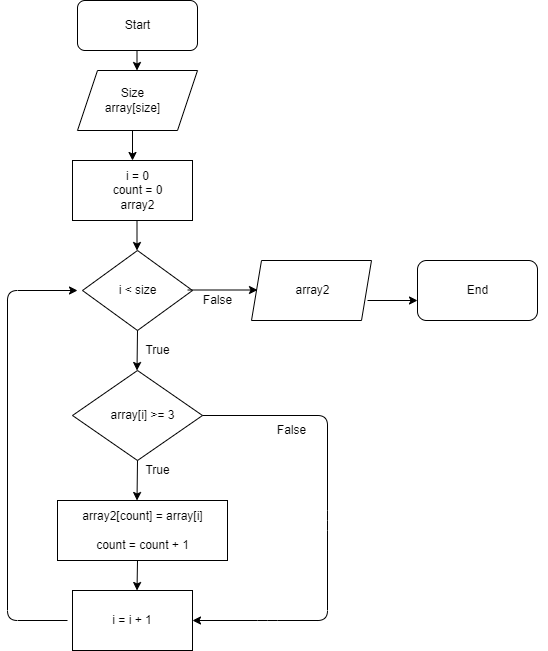

The diagram above was exported from draw.io. Its source (the exported page's mxGraphModel, read from the mxfile embedded in the PNG):
<mxGraphModel dx="537" dy="352" grid="1" gridSize="10" guides="1" tooltips="1" connect="1" arrows="1" fold="1" page="1" pageScale="1" pageWidth="827" pageHeight="1169" math="0" shadow="0">
  <root>
    <mxCell id="0" />
    <mxCell id="1" parent="0" />
    <mxCell id="2" value="" style="rounded=1;whiteSpace=wrap;html=1;" parent="1" vertex="1">
      <mxGeometry x="180" y="10" width="120" height="50" as="geometry" />
    </mxCell>
    <mxCell id="3" value="" style="shape=parallelogram;perimeter=parallelogramPerimeter;whiteSpace=wrap;html=1;fixedSize=1;" parent="1" vertex="1">
      <mxGeometry x="180" y="80" width="120" height="60" as="geometry" />
    </mxCell>
    <mxCell id="4" value="" style="rhombus;whiteSpace=wrap;html=1;" parent="1" vertex="1">
      <mxGeometry x="185" y="260" width="110" height="80" as="geometry" />
    </mxCell>
    <mxCell id="5" value="" style="shape=parallelogram;perimeter=parallelogramPerimeter;whiteSpace=wrap;html=1;fixedSize=1;size=10;" parent="1" vertex="1">
      <mxGeometry x="354" y="270" width="120" height="60" as="geometry" />
    </mxCell>
    <mxCell id="6" value="" style="endArrow=classic;html=1;" parent="1" edge="1">
      <mxGeometry width="50" height="50" relative="1" as="geometry">
        <mxPoint x="235" y="140" as="sourcePoint" />
        <mxPoint x="235" y="170" as="targetPoint" />
      </mxGeometry>
    </mxCell>
    <mxCell id="7" value="" style="endArrow=classic;html=1;entryX=0.5;entryY=0;entryDx=0;entryDy=0;" parent="1" edge="1">
      <mxGeometry width="50" height="50" relative="1" as="geometry">
        <mxPoint x="239.5" y="60" as="sourcePoint" />
        <mxPoint x="239.5" y="80" as="targetPoint" />
      </mxGeometry>
    </mxCell>
    <mxCell id="9" value="" style="endArrow=classic;html=1;" parent="1" edge="1">
      <mxGeometry width="50" height="50" relative="1" as="geometry">
        <mxPoint x="290" y="299.5" as="sourcePoint" />
        <mxPoint x="360" y="299.5" as="targetPoint" />
      </mxGeometry>
    </mxCell>
    <mxCell id="10" value="" style="endArrow=classic;html=1;exitX=0.5;exitY=1;exitDx=0;exitDy=0;" parent="1" source="4" edge="1">
      <mxGeometry width="50" height="50" relative="1" as="geometry">
        <mxPoint x="239.5" y="350" as="sourcePoint" />
        <mxPoint x="239.5" y="380" as="targetPoint" />
      </mxGeometry>
    </mxCell>
    <mxCell id="11" value="" style="rhombus;whiteSpace=wrap;html=1;" parent="1" vertex="1">
      <mxGeometry x="175" y="380" width="130" height="90" as="geometry" />
    </mxCell>
    <mxCell id="12" value="Start" style="text;html=1;resizable=0;autosize=1;align=center;verticalAlign=middle;points=[];fillColor=none;strokeColor=none;rounded=0;" parent="1" vertex="1">
      <mxGeometry x="220" y="25" width="40" height="20" as="geometry" />
    </mxCell>
    <mxCell id="13" value="Size&lt;br&gt;array[size]" style="text;html=1;resizable=0;autosize=1;align=center;verticalAlign=middle;points=[];fillColor=none;strokeColor=none;rounded=0;" parent="1" vertex="1">
      <mxGeometry x="200" y="95" width="70" height="30" as="geometry" />
    </mxCell>
    <mxCell id="14" value="" style="rounded=0;whiteSpace=wrap;html=1;" parent="1" vertex="1">
      <mxGeometry x="175" y="170" width="120" height="60" as="geometry" />
    </mxCell>
    <mxCell id="15" value="i = 0&lt;br&gt;count = 0&lt;br&gt;array2" style="text;html=1;resizable=0;autosize=1;align=center;verticalAlign=middle;points=[];fillColor=none;strokeColor=none;rounded=0;" parent="1" vertex="1">
      <mxGeometry x="205" y="175" width="70" height="50" as="geometry" />
    </mxCell>
    <mxCell id="17" value="" style="endArrow=classic;html=1;" parent="1" edge="1">
      <mxGeometry width="50" height="50" relative="1" as="geometry">
        <mxPoint x="239.5" y="230" as="sourcePoint" />
        <mxPoint x="239.5" y="260" as="targetPoint" />
      </mxGeometry>
    </mxCell>
    <mxCell id="18" value="i &amp;lt; size" style="text;html=1;resizable=0;autosize=1;align=center;verticalAlign=middle;points=[];fillColor=none;strokeColor=none;rounded=0;" parent="1" vertex="1">
      <mxGeometry x="215" y="290" width="50" height="20" as="geometry" />
    </mxCell>
    <mxCell id="19" value="" style="rounded=0;whiteSpace=wrap;html=1;" parent="1" vertex="1">
      <mxGeometry x="160" y="510" width="170" height="60" as="geometry" />
    </mxCell>
    <mxCell id="20" value="i = i + 1" style="rounded=0;whiteSpace=wrap;html=1;" parent="1" vertex="1">
      <mxGeometry x="175" y="600" width="120" height="60" as="geometry" />
    </mxCell>
    <mxCell id="21" value="array[i] &amp;gt;= 3" style="text;html=1;resizable=0;autosize=1;align=center;verticalAlign=middle;points=[];fillColor=none;strokeColor=none;rounded=0;" parent="1" vertex="1">
      <mxGeometry x="205" y="415" width="80" height="20" as="geometry" />
    </mxCell>
    <mxCell id="22" value="array2[count] = array[i]&lt;br&gt;&lt;br&gt;count = count + 1" style="text;html=1;resizable=0;autosize=1;align=center;verticalAlign=middle;points=[];fillColor=none;strokeColor=none;rounded=0;" parent="1" vertex="1">
      <mxGeometry x="175" y="515" width="140" height="50" as="geometry" />
    </mxCell>
    <mxCell id="23" value="" style="endArrow=classic;html=1;exitX=0.5;exitY=1;exitDx=0;exitDy=0;" parent="1" edge="1">
      <mxGeometry width="50" height="50" relative="1" as="geometry">
        <mxPoint x="240" y="470" as="sourcePoint" />
        <mxPoint x="239.5" y="510" as="targetPoint" />
      </mxGeometry>
    </mxCell>
    <mxCell id="24" value="" style="endArrow=classic;html=1;" parent="1" edge="1">
      <mxGeometry width="50" height="50" relative="1" as="geometry">
        <mxPoint x="240" y="570" as="sourcePoint" />
        <mxPoint x="239.5" y="600" as="targetPoint" />
      </mxGeometry>
    </mxCell>
    <mxCell id="25" value="" style="endArrow=classic;html=1;exitX=1;exitY=0.5;exitDx=0;exitDy=0;entryX=1;entryY=0.5;entryDx=0;entryDy=0;" parent="1" source="11" target="20" edge="1">
      <mxGeometry width="50" height="50" relative="1" as="geometry">
        <mxPoint x="305" y="430" as="sourcePoint" />
        <mxPoint x="305" y="640" as="targetPoint" />
        <Array as="points">
          <mxPoint x="430" y="425" />
          <mxPoint x="430" y="530" />
          <mxPoint x="430" y="630" />
          <mxPoint x="370" y="630" />
        </Array>
      </mxGeometry>
    </mxCell>
    <mxCell id="26" value="" style="endArrow=classic;html=1;" parent="1" edge="1">
      <mxGeometry width="50" height="50" relative="1" as="geometry">
        <mxPoint x="170" y="630" as="sourcePoint" />
        <mxPoint x="180" y="300" as="targetPoint" />
        <Array as="points">
          <mxPoint x="110" y="630" />
          <mxPoint x="110" y="300" />
        </Array>
      </mxGeometry>
    </mxCell>
    <mxCell id="27" value="End" style="text;html=1;resizable=0;autosize=1;align=center;verticalAlign=middle;points=[];fillColor=none;strokeColor=none;rounded=0;" parent="1" vertex="1">
      <mxGeometry x="610" y="290" width="40" height="20" as="geometry" />
    </mxCell>
    <mxCell id="28" value="True" style="text;html=1;resizable=0;autosize=1;align=center;verticalAlign=middle;points=[];fillColor=none;strokeColor=none;rounded=0;" parent="1" vertex="1">
      <mxGeometry x="240" y="350" width="40" height="20" as="geometry" />
    </mxCell>
    <mxCell id="29" value="True" style="text;html=1;resizable=0;autosize=1;align=center;verticalAlign=middle;points=[];fillColor=none;strokeColor=none;rounded=0;" parent="1" vertex="1">
      <mxGeometry x="240" y="470" width="40" height="20" as="geometry" />
    </mxCell>
    <mxCell id="30" value="False" style="text;html=1;resizable=0;autosize=1;align=center;verticalAlign=middle;points=[];fillColor=none;strokeColor=none;rounded=0;" parent="1" vertex="1">
      <mxGeometry x="300" y="300" width="40" height="20" as="geometry" />
    </mxCell>
    <mxCell id="31" value="False" style="text;html=1;resizable=0;autosize=1;align=center;verticalAlign=middle;points=[];fillColor=none;strokeColor=none;rounded=0;" parent="1" vertex="1">
      <mxGeometry x="374" y="430" width="40" height="20" as="geometry" />
    </mxCell>
    <mxCell id="32" value="" style="rounded=1;whiteSpace=wrap;html=1;" vertex="1" parent="1">
      <mxGeometry x="520" y="270" width="120" height="60" as="geometry" />
    </mxCell>
    <mxCell id="33" value="array2" style="text;html=1;resizable=0;autosize=1;align=center;verticalAlign=middle;points=[];fillColor=none;strokeColor=none;rounded=0;" vertex="1" parent="1">
      <mxGeometry x="390" y="290" width="50" height="20" as="geometry" />
    </mxCell>
    <mxCell id="34" value="" style="endArrow=classic;html=1;" edge="1" parent="1">
      <mxGeometry width="50" height="50" relative="1" as="geometry">
        <mxPoint x="470" y="310" as="sourcePoint" />
        <mxPoint x="520" y="310" as="targetPoint" />
      </mxGeometry>
    </mxCell>
    <mxCell id="35" value="End" style="text;html=1;resizable=0;autosize=1;align=center;verticalAlign=middle;points=[];fillColor=none;strokeColor=none;rounded=0;" vertex="1" parent="1">
      <mxGeometry x="560" y="290" width="40" height="20" as="geometry" />
    </mxCell>
  </root>
</mxGraphModel>